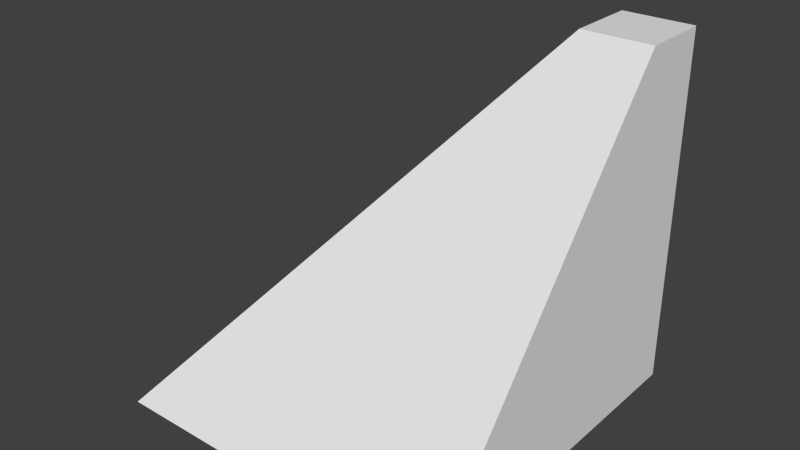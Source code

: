 # Source: curve-pyramid.blend  (saved by Blender 2.60.0; exported with 4.5.12 LTS)
import bpy
from mathutils import Matrix  # noqa: F401  (used for matrix-valued properties, if any)

bpy.ops.wm.read_factory_settings(use_empty=True)
scene = bpy.context.scene
scene.name = 'Scene'

# ---- collections
col_collection_1 = bpy.data.collections.new('Collection 1'); scene.collection.children.link(col_collection_1)

# ---- world
world_world = bpy.data.worlds.new('World'); scene.world = world_world
world_world.color = (0.05088, 0.05088, 0.05088)
world_world.use_sun_shadow = False
world_world.sun_shadow_jitter_overblur = 0.0
world_world.cycles.sampling_method = 'MANUAL'
world_world.cycles.sample_map_resolution = 256

# ---- meshes
me_curve_pyramid = bpy.data.meshes.new('curve-pyramid')
me_curve_pyramid.from_pydata([(-0.5, -0.5, -0.5), (-0.5, 0.5, -0.5), (0.5, 0.5, -0.5), (0.5, -0.5, -0.5), (0.3, 0.3, 0.5), (0.3, 0.5, 0.5), (0.5, 0.5, 0.5), (0.5, 0.3, 0.5)], [], [(0, 1, 2, 3), (4, 7, 6, 5), (0, 4, 5, 1), (1, 5, 6, 2), (2, 6, 7, 3), (4, 0, 3, 7)])
_uv = me_curve_pyramid.uv_layers.new(name='UVTex')
_uv.uv.foreach_set('vector', [1.0, 0.0, 1.0, -1.0, -1.192e-07, -1.0, 1.49e-07, 1.192e-07, 0.2, 0.2, 0.0, 0.2, -2.384e-07, 1.49e-07, 0.2, -3.576e-07, 0.0, 0.0, -0.8, 1.0, -1.0, 1.0, -1.0, 0.0, 1.0, 0.0, 0.2, 1.0, -2.384e-07, 1.0, -1.192e-07, 0.0, 8.941e-08, 0.0, 1.49e-07, 1.0, 0.2, 1.0, 1.0, 0.0, 0.2, 0.0, 1.0, -1.0, 1.49e-07, -1.0, 0.0, 0.0])
me_curve_pyramid.use_remesh_preserve_volume = False
me_curve_pyramid.use_remesh_preserve_attributes = False
me_curve_pyramid.use_mirror_vertex_groups = False
me_curve_pyramid.update()

# ---- objects
ob_curve_pyramid = bpy.data.objects.new('curve-pyramid', me_curve_pyramid)

# ---- transforms, parenting, visibility, modifiers, constraints
ob_curve_pyramid.location = (0.0, 0.0, 0.0)
ob_curve_pyramid.lineart.crease_threshold = 0.0

# ---- collection membership
col_collection_1.objects.link(ob_curve_pyramid)

# ---- scene / render settings (as saved in the file)
scene.frame_start = 1; scene.frame_end = 250; scene.frame_set(1)
scene.render.engine = 'BLENDER_EEVEE_NEXT'
scene.render.image_settings.color_mode = 'RGB'
scene.render.image_settings.compression = 90
scene.render.resolution_percentage = 50
scene.render.dither_intensity = 0.0
scene.render.bake_margin = 2
scene.render.bake_bias = 0.0
scene.cycles.use_denoising = False
scene.cycles.samples = 10
scene.cycles.sampling_pattern = 'TABULATED_SOBOL'
scene.cycles.light_sampling_threshold = 0.0
scene.cycles.use_adaptive_sampling = False
scene.cycles.use_light_tree = False
scene.cycles.blur_glossy = 0.0
scene.cycles.volume_bounces = 1
scene.cycles.pixel_filter_type = 'GAUSSIAN'
scene.cycles.sample_clamp_indirect = 0.0
scene.view_settings.view_transform = 'Standard'
bpy.context.view_layer.update()

# ---- added for rendering (the .blend has no active camera and no usable light): camera, sun
cam_auto = bpy.data.cameras.new('AutoCamera')
cam_auto.lens = 50.0
cam_auto.sensor_width = 36.0
cam_auto.clip_end = 1000.0
ob_auto_camera = bpy.data.objects.new('AutoCamera', cam_auto)
scene.collection.objects.link(ob_auto_camera)
ob_auto_camera.location = (1.60254, -1.92304, 1.28203)
ob_auto_camera.rotation_euler = (1.09748, -7.21219e-08, 0.694738)
scene.camera = ob_auto_camera
light_auto_sun = bpy.data.lights.new('AutoSun', 'SUN')
light_auto_sun.energy = 3.0
light_auto_sun.angle = 0.0523599
ob_auto_sun = bpy.data.objects.new('AutoSun', light_auto_sun)
scene.collection.objects.link(ob_auto_sun)
ob_auto_sun.rotation_euler = (0.872665, 0.174533, 0.523599)
bpy.context.view_layer.update()
